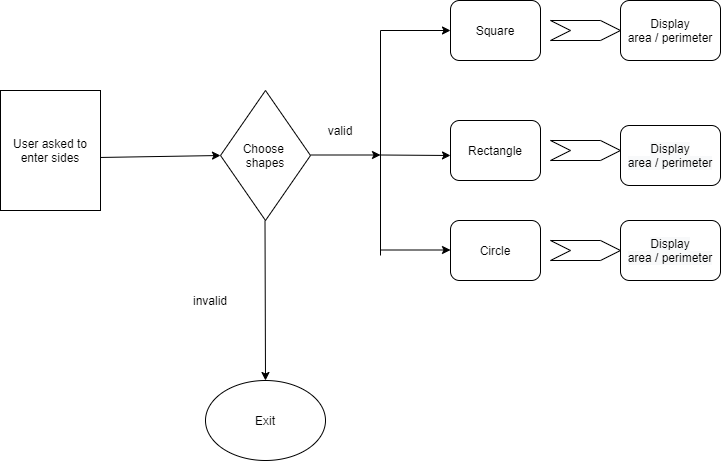

The diagram above was exported from draw.io. Its source (the exported page's mxGraphModel, read from the mxfile embedded in the PNG):
<mxGraphModel dx="1102" dy="557" grid="1" gridSize="10" guides="1" tooltips="1" connect="1" arrows="1" fold="1" page="1" pageScale="1" pageWidth="850" pageHeight="1100" math="0" shadow="0">
  <root>
    <mxCell id="0" />
    <mxCell id="1" parent="0" />
    <mxCell id="6uoRZtDXO51ARCHpMhfK-1" value="User asked to enter sides" style="rounded=0;whiteSpace=wrap;html=1;" vertex="1" parent="1">
      <mxGeometry x="40" y="130" width="100" height="120" as="geometry" />
    </mxCell>
    <mxCell id="6uoRZtDXO51ARCHpMhfK-3" value="Choose&amp;nbsp;&lt;br&gt;shapes" style="rhombus;whiteSpace=wrap;html=1;" vertex="1" parent="1">
      <mxGeometry x="260" y="130" width="90" height="130" as="geometry" />
    </mxCell>
    <mxCell id="6uoRZtDXO51ARCHpMhfK-4" value="" style="endArrow=classic;html=1;entryX=0;entryY=0.5;entryDx=0;entryDy=0;exitX=1;exitY=0.558;exitDx=0;exitDy=0;exitPerimeter=0;" edge="1" parent="1" source="6uoRZtDXO51ARCHpMhfK-1" target="6uoRZtDXO51ARCHpMhfK-3">
      <mxGeometry width="50" height="50" relative="1" as="geometry">
        <mxPoint x="180" y="195" as="sourcePoint" />
        <mxPoint x="230" y="150" as="targetPoint" />
      </mxGeometry>
    </mxCell>
    <mxCell id="6uoRZtDXO51ARCHpMhfK-5" value="" style="endArrow=classic;html=1;" edge="1" parent="1">
      <mxGeometry width="50" height="50" relative="1" as="geometry">
        <mxPoint x="350" y="194.5" as="sourcePoint" />
        <mxPoint x="420" y="194.5" as="targetPoint" />
      </mxGeometry>
    </mxCell>
    <mxCell id="6uoRZtDXO51ARCHpMhfK-6" value="" style="endArrow=none;html=1;" edge="1" parent="1">
      <mxGeometry width="50" height="50" relative="1" as="geometry">
        <mxPoint x="420" y="295" as="sourcePoint" />
        <mxPoint x="420" y="70" as="targetPoint" />
      </mxGeometry>
    </mxCell>
    <mxCell id="6uoRZtDXO51ARCHpMhfK-7" value="" style="endArrow=classic;html=1;" edge="1" parent="1">
      <mxGeometry width="50" height="50" relative="1" as="geometry">
        <mxPoint x="420" y="289.5" as="sourcePoint" />
        <mxPoint x="490" y="289.5" as="targetPoint" />
      </mxGeometry>
    </mxCell>
    <mxCell id="6uoRZtDXO51ARCHpMhfK-8" value="" style="endArrow=classic;html=1;" edge="1" parent="1">
      <mxGeometry width="50" height="50" relative="1" as="geometry">
        <mxPoint x="420" y="194.5" as="sourcePoint" />
        <mxPoint x="490" y="195" as="targetPoint" />
      </mxGeometry>
    </mxCell>
    <mxCell id="6uoRZtDXO51ARCHpMhfK-9" value="" style="endArrow=classic;html=1;" edge="1" parent="1">
      <mxGeometry width="50" height="50" relative="1" as="geometry">
        <mxPoint x="420" y="70" as="sourcePoint" />
        <mxPoint x="490" y="70" as="targetPoint" />
      </mxGeometry>
    </mxCell>
    <mxCell id="6uoRZtDXO51ARCHpMhfK-10" value="Square" style="rounded=1;whiteSpace=wrap;html=1;" vertex="1" parent="1">
      <mxGeometry x="490" y="40" width="90" height="60" as="geometry" />
    </mxCell>
    <mxCell id="6uoRZtDXO51ARCHpMhfK-11" value="Rectangle" style="rounded=1;whiteSpace=wrap;html=1;" vertex="1" parent="1">
      <mxGeometry x="490" y="160" width="90" height="60" as="geometry" />
    </mxCell>
    <mxCell id="6uoRZtDXO51ARCHpMhfK-12" value="Circle" style="rounded=1;whiteSpace=wrap;html=1;" vertex="1" parent="1">
      <mxGeometry x="490" y="260" width="90" height="60" as="geometry" />
    </mxCell>
    <mxCell id="6uoRZtDXO51ARCHpMhfK-13" value="" style="shape=step;perimeter=stepPerimeter;whiteSpace=wrap;html=1;fixedSize=1;" vertex="1" parent="1">
      <mxGeometry x="590" y="60" width="70" height="20" as="geometry" />
    </mxCell>
    <mxCell id="6uoRZtDXO51ARCHpMhfK-14" value="" style="shape=step;perimeter=stepPerimeter;whiteSpace=wrap;html=1;fixedSize=1;" vertex="1" parent="1">
      <mxGeometry x="590" y="180" width="70" height="20" as="geometry" />
    </mxCell>
    <mxCell id="6uoRZtDXO51ARCHpMhfK-15" value="" style="shape=step;perimeter=stepPerimeter;whiteSpace=wrap;html=1;fixedSize=1;" vertex="1" parent="1">
      <mxGeometry x="590" y="280" width="70" height="20" as="geometry" />
    </mxCell>
    <mxCell id="6uoRZtDXO51ARCHpMhfK-16" value="Display&lt;br&gt;area / perimeter" style="rounded=1;whiteSpace=wrap;html=1;" vertex="1" parent="1">
      <mxGeometry x="660" y="40" width="100" height="60" as="geometry" />
    </mxCell>
    <mxCell id="6uoRZtDXO51ARCHpMhfK-17" value="&#10;&#10;&lt;span style=&quot;color: rgb(0, 0, 0); font-family: helvetica; font-size: 12px; font-style: normal; font-weight: 400; letter-spacing: normal; text-align: center; text-indent: 0px; text-transform: none; word-spacing: 0px; background-color: rgb(248, 249, 250); display: inline; float: none;&quot;&gt;Display&lt;/span&gt;&lt;br style=&quot;color: rgb(0, 0, 0); font-family: helvetica; font-size: 12px; font-style: normal; font-weight: 400; letter-spacing: normal; text-align: center; text-indent: 0px; text-transform: none; word-spacing: 0px; background-color: rgb(248, 249, 250);&quot;&gt;&lt;span style=&quot;color: rgb(0, 0, 0); font-family: helvetica; font-size: 12px; font-style: normal; font-weight: 400; letter-spacing: normal; text-align: center; text-indent: 0px; text-transform: none; word-spacing: 0px; background-color: rgb(248, 249, 250); display: inline; float: none;&quot;&gt;area / perimeter&lt;/span&gt;&#10;&#10;" style="rounded=1;whiteSpace=wrap;html=1;" vertex="1" parent="1">
      <mxGeometry x="660" y="165" width="100" height="60" as="geometry" />
    </mxCell>
    <mxCell id="6uoRZtDXO51ARCHpMhfK-19" value="&#10;&#10;&lt;span style=&quot;color: rgb(0, 0, 0); font-family: helvetica; font-size: 12px; font-style: normal; font-weight: 400; letter-spacing: normal; text-align: center; text-indent: 0px; text-transform: none; word-spacing: 0px; background-color: rgb(248, 249, 250); display: inline; float: none;&quot;&gt;Display&lt;/span&gt;&lt;br style=&quot;color: rgb(0, 0, 0); font-family: helvetica; font-size: 12px; font-style: normal; font-weight: 400; letter-spacing: normal; text-align: center; text-indent: 0px; text-transform: none; word-spacing: 0px; background-color: rgb(248, 249, 250);&quot;&gt;&lt;span style=&quot;color: rgb(0, 0, 0); font-family: helvetica; font-size: 12px; font-style: normal; font-weight: 400; letter-spacing: normal; text-align: center; text-indent: 0px; text-transform: none; word-spacing: 0px; background-color: rgb(248, 249, 250); display: inline; float: none;&quot;&gt;area / perimeter&lt;/span&gt;&#10;&#10;" style="rounded=1;whiteSpace=wrap;html=1;" vertex="1" parent="1">
      <mxGeometry x="660" y="260" width="100" height="60" as="geometry" />
    </mxCell>
    <mxCell id="6uoRZtDXO51ARCHpMhfK-20" value="" style="endArrow=classic;html=1;" edge="1" parent="1">
      <mxGeometry width="50" height="50" relative="1" as="geometry">
        <mxPoint x="304.5" y="260" as="sourcePoint" />
        <mxPoint x="305" y="420" as="targetPoint" />
      </mxGeometry>
    </mxCell>
    <mxCell id="6uoRZtDXO51ARCHpMhfK-21" value="Exit" style="ellipse;whiteSpace=wrap;html=1;" vertex="1" parent="1">
      <mxGeometry x="245" y="420" width="120" height="80" as="geometry" />
    </mxCell>
    <mxCell id="6uoRZtDXO51ARCHpMhfK-23" value="&lt;h1 style=&quot;font-size: 26px&quot;&gt;&lt;br&gt;&lt;/h1&gt;" style="text;html=1;strokeColor=none;fillColor=none;spacing=5;spacingTop=-20;whiteSpace=wrap;overflow=hidden;rounded=0;" vertex="1" parent="1">
      <mxGeometry x="400" y="350" width="80" height="30" as="geometry" />
    </mxCell>
    <mxCell id="6uoRZtDXO51ARCHpMhfK-24" value="valid" style="text;html=1;strokeColor=none;fillColor=none;align=center;verticalAlign=middle;whiteSpace=wrap;rounded=0;" vertex="1" parent="1">
      <mxGeometry x="360" y="160" width="40" height="20" as="geometry" />
    </mxCell>
    <mxCell id="6uoRZtDXO51ARCHpMhfK-25" value="invalid" style="text;html=1;strokeColor=none;fillColor=none;align=center;verticalAlign=middle;whiteSpace=wrap;rounded=0;" vertex="1" parent="1">
      <mxGeometry x="230" y="330" width="40" height="20" as="geometry" />
    </mxCell>
  </root>
</mxGraphModel>